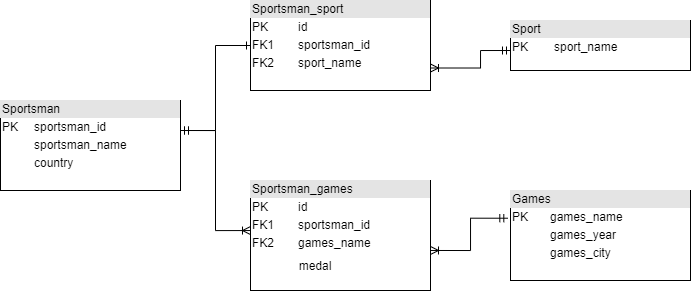

The diagram above was exported from draw.io. Its source (the exported page's mxGraphModel, read from the mxfile embedded in the PNG):
<mxGraphModel dx="813" dy="429" grid="1" gridSize="10" guides="1" tooltips="1" connect="1" arrows="1" fold="1" page="1" pageScale="1" pageWidth="827" pageHeight="1169" math="0" shadow="0">
  <root>
    <mxCell id="WIyWlLk6GJQsqaUBKTNV-0" />
    <mxCell id="WIyWlLk6GJQsqaUBKTNV-1" parent="WIyWlLk6GJQsqaUBKTNV-0" />
    <mxCell id="nvW8R9dcEPaFAAD4jt0b-13" value="&lt;div style=&quot;box-sizing: border-box ; width: 100% ; background: #e4e4e4 ; padding: 2px&quot;&gt;Sportsman_sport&lt;/div&gt;&lt;table style=&quot;width: 100% ; font-size: 1em&quot; cellpadding=&quot;2&quot; cellspacing=&quot;0&quot;&gt;&lt;tbody&gt;&lt;tr&gt;&lt;td&gt;PK&lt;/td&gt;&lt;td&gt;id&lt;/td&gt;&lt;/tr&gt;&lt;tr&gt;&lt;td&gt;FK1&lt;/td&gt;&lt;td&gt;sportsman_id&lt;/td&gt;&lt;/tr&gt;&lt;tr&gt;&lt;td&gt;FK2&lt;/td&gt;&lt;td&gt;sport_name&lt;/td&gt;&lt;/tr&gt;&lt;/tbody&gt;&lt;/table&gt;" style="verticalAlign=top;align=left;overflow=fill;html=1;" parent="WIyWlLk6GJQsqaUBKTNV-1" vertex="1">
      <mxGeometry x="340" y="150" width="180" height="90" as="geometry" />
    </mxCell>
    <mxCell id="nvW8R9dcEPaFAAD4jt0b-14" value="&lt;div style=&quot;box-sizing: border-box ; width: 100% ; background: #e4e4e4 ; padding: 2px&quot;&gt;Sportsman_games&lt;/div&gt;&lt;table cellpadding=&quot;2&quot; cellspacing=&quot;0&quot; style=&quot;font-size: 1em ; width: 180px&quot;&gt;&lt;tbody&gt;&lt;tr&gt;&lt;td&gt;PK&lt;/td&gt;&lt;td&gt;id&lt;/td&gt;&lt;/tr&gt;&lt;tr&gt;&lt;td&gt;FK1&lt;/td&gt;&lt;td&gt;sportsman_id&lt;/td&gt;&lt;/tr&gt;&lt;tr&gt;&lt;td&gt;FK2&lt;/td&gt;&lt;td&gt;games_name&lt;/td&gt;&lt;/tr&gt;&lt;/tbody&gt;&lt;/table&gt;" style="verticalAlign=top;align=left;overflow=fill;html=1;" parent="WIyWlLk6GJQsqaUBKTNV-1" vertex="1">
      <mxGeometry x="340" y="330" width="180" height="110" as="geometry" />
    </mxCell>
    <mxCell id="nvW8R9dcEPaFAAD4jt0b-15" value="&lt;div style=&quot;box-sizing: border-box ; width: 100% ; background: #e4e4e4 ; padding: 2px&quot;&gt;Games&lt;/div&gt;&lt;table style=&quot;width: 100% ; font-size: 1em&quot; cellpadding=&quot;2&quot; cellspacing=&quot;0&quot;&gt;&lt;tbody&gt;&lt;tr&gt;&lt;td&gt;PK&lt;/td&gt;&lt;td&gt;games_name&lt;/td&gt;&lt;/tr&gt;&lt;tr&gt;&lt;td&gt;&lt;br&gt;&lt;/td&gt;&lt;td&gt;games_year&lt;/td&gt;&lt;/tr&gt;&lt;tr&gt;&lt;td&gt;&lt;/td&gt;&lt;td&gt;games_city&lt;br&gt;&lt;/td&gt;&lt;/tr&gt;&lt;/tbody&gt;&lt;/table&gt;" style="verticalAlign=top;align=left;overflow=fill;html=1;" parent="WIyWlLk6GJQsqaUBKTNV-1" vertex="1">
      <mxGeometry x="600" y="340" width="180" height="90" as="geometry" />
    </mxCell>
    <mxCell id="nvW8R9dcEPaFAAD4jt0b-16" value="&lt;div style=&quot;box-sizing: border-box ; width: 100% ; background: #e4e4e4 ; padding: 2px&quot;&gt;Sport&lt;/div&gt;&lt;table style=&quot;width: 100% ; font-size: 1em&quot; cellpadding=&quot;2&quot; cellspacing=&quot;0&quot;&gt;&lt;tbody&gt;&lt;tr&gt;&lt;td&gt;PK&lt;/td&gt;&lt;td&gt;sport_name&lt;/td&gt;&lt;/tr&gt;&lt;tr&gt;&lt;td&gt;&lt;br&gt;&lt;/td&gt;&lt;td&gt;&lt;br&gt;&lt;/td&gt;&lt;/tr&gt;&lt;/tbody&gt;&lt;/table&gt;" style="verticalAlign=top;align=left;overflow=fill;html=1;" parent="WIyWlLk6GJQsqaUBKTNV-1" vertex="1">
      <mxGeometry x="600" y="170" width="180" height="50" as="geometry" />
    </mxCell>
    <mxCell id="nvW8R9dcEPaFAAD4jt0b-17" value="&lt;div style=&quot;box-sizing: border-box ; width: 100% ; background: #e4e4e4 ; padding: 2px&quot;&gt;Sportsman&lt;/div&gt;&lt;table style=&quot;width: 100% ; font-size: 1em&quot; cellpadding=&quot;2&quot; cellspacing=&quot;0&quot;&gt;&lt;tbody&gt;&lt;tr&gt;&lt;td&gt;PK&lt;/td&gt;&lt;td&gt;sportsman_id&lt;/td&gt;&lt;/tr&gt;&lt;tr&gt;&lt;td&gt;&lt;br&gt;&lt;/td&gt;&lt;td&gt;sportsman_name&lt;/td&gt;&lt;/tr&gt;&lt;tr&gt;&lt;td&gt;&lt;/td&gt;&lt;td&gt;country&lt;/td&gt;&lt;/tr&gt;&lt;/tbody&gt;&lt;/table&gt;" style="verticalAlign=top;align=left;overflow=fill;html=1;" parent="WIyWlLk6GJQsqaUBKTNV-1" vertex="1">
      <mxGeometry x="90" y="250" width="180" height="90" as="geometry" />
    </mxCell>
    <mxCell id="MBmH9M49wdl-GjKw8AXY-0" value="&amp;nbsp; &amp;nbsp;medal" style="text;html=1;strokeColor=none;fillColor=none;align=center;verticalAlign=middle;whiteSpace=wrap;rounded=0;" vertex="1" parent="WIyWlLk6GJQsqaUBKTNV-1">
      <mxGeometry x="370" y="400" width="60" height="30" as="geometry" />
    </mxCell>
    <mxCell id="MBmH9M49wdl-GjKw8AXY-3" value="" style="endArrow=ERoneToMany;startArrow=ERmandOne;html=1;rounded=0;edgeStyle=orthogonalEdgeStyle;entryX=1;entryY=0.75;entryDx=0;entryDy=0;endFill=0;startFill=0;" edge="1" parent="WIyWlLk6GJQsqaUBKTNV-1" target="nvW8R9dcEPaFAAD4jt0b-13">
      <mxGeometry width="50" height="50" relative="1" as="geometry">
        <mxPoint x="600" y="200" as="sourcePoint" />
        <mxPoint x="480" y="240" as="targetPoint" />
        <Array as="points">
          <mxPoint x="570" y="200" />
          <mxPoint x="570" y="218" />
        </Array>
      </mxGeometry>
    </mxCell>
    <mxCell id="MBmH9M49wdl-GjKw8AXY-4" value="" style="endArrow=ERmandOne;startArrow=ERoneToMany;html=1;rounded=0;edgeStyle=orthogonalEdgeStyle;entryX=-0.015;entryY=0.308;entryDx=0;entryDy=0;entryPerimeter=0;startFill=0;endFill=0;" edge="1" parent="WIyWlLk6GJQsqaUBKTNV-1" target="nvW8R9dcEPaFAAD4jt0b-15">
      <mxGeometry width="50" height="50" relative="1" as="geometry">
        <mxPoint x="520" y="399.97" as="sourcePoint" />
        <mxPoint x="570" y="349.97" as="targetPoint" />
      </mxGeometry>
    </mxCell>
    <mxCell id="MBmH9M49wdl-GjKw8AXY-6" value="" style="endArrow=ERone;startArrow=ERmandOne;html=1;rounded=0;edgeStyle=orthogonalEdgeStyle;entryX=0;entryY=0.5;entryDx=0;entryDy=0;startFill=0;endFill=0;" edge="1" parent="WIyWlLk6GJQsqaUBKTNV-1" target="nvW8R9dcEPaFAAD4jt0b-13">
      <mxGeometry width="50" height="50" relative="1" as="geometry">
        <mxPoint x="270" y="280" as="sourcePoint" />
        <mxPoint x="320" y="230" as="targetPoint" />
      </mxGeometry>
    </mxCell>
    <mxCell id="MBmH9M49wdl-GjKw8AXY-7" value="" style="endArrow=ERoneToMany;startArrow=ERmandOne;html=1;rounded=0;edgeStyle=orthogonalEdgeStyle;entryX=0;entryY=0.455;entryDx=0;entryDy=0;entryPerimeter=0;startFill=0;endFill=0;" edge="1" parent="WIyWlLk6GJQsqaUBKTNV-1" target="nvW8R9dcEPaFAAD4jt0b-14">
      <mxGeometry width="50" height="50" relative="1" as="geometry">
        <mxPoint x="270" y="280" as="sourcePoint" />
        <mxPoint x="320" y="230" as="targetPoint" />
      </mxGeometry>
    </mxCell>
  </root>
</mxGraphModel>